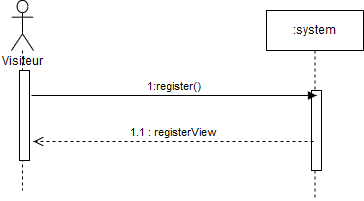

The diagram above was exported from draw.io. Its source (the exported page's mxGraphModel, read from the mxfile embedded in the PNG):
<mxGraphModel dx="1394" dy="793" grid="1" gridSize="10" guides="1" tooltips="1" connect="1" arrows="1" fold="1" page="1" pageScale="1" pageWidth="827" pageHeight="1169" math="0" shadow="0">
  <root>
    <mxCell id="0" />
    <mxCell id="1" parent="0" />
    <mxCell id="fUM2uevEOE9gBZG7iSMm-2" value="" style="shape=umlLifeline;participant=umlActor;perimeter=lifelinePerimeter;whiteSpace=wrap;html=1;container=1;collapsible=0;recursiveResize=0;verticalAlign=top;spacingTop=36;labelBackgroundColor=#ffffff;outlineConnect=0;size=50;" parent="1" vertex="1">
      <mxGeometry x="58" y="60" width="22" height="190" as="geometry" />
    </mxCell>
    <mxCell id="fUM2uevEOE9gBZG7iSMm-5" value="" style="html=1;points=[];perimeter=orthogonalPerimeter;" parent="fUM2uevEOE9gBZG7iSMm-2" vertex="1">
      <mxGeometry x="8" y="70" width="10" height="90" as="geometry" />
    </mxCell>
    <mxCell id="fUM2uevEOE9gBZG7iSMm-6" value=":system" style="html=1;points=[];perimeter=orthogonalPerimeter;shape=umlLifeline;participant=label;fontFamily=Helvetica;fontSize=12;fontColor=#000000;align=center;strokeColor=#000000;fillColor=#ffffff;recursiveResize=0;container=1;collapsible=0;" parent="1" vertex="1">
      <mxGeometry x="313" y="70" width="97" height="190" as="geometry" />
    </mxCell>
    <mxCell id="fUM2uevEOE9gBZG7iSMm-8" value="" style="html=1;points=[];perimeter=orthogonalPerimeter;" parent="fUM2uevEOE9gBZG7iSMm-6" vertex="1">
      <mxGeometry x="45" y="80" width="10" height="80" as="geometry" />
    </mxCell>
    <mxCell id="fUM2uevEOE9gBZG7iSMm-10" value="&lt;div&gt;1.1 : registerView&lt;/div&gt;" style="html=1;verticalAlign=bottom;endArrow=open;dashed=1;endSize=8;" parent="1" edge="1">
      <mxGeometry relative="1" as="geometry">
        <mxPoint x="360" y="201" as="sourcePoint" />
        <mxPoint x="80" y="201" as="targetPoint" />
        <Array as="points">
          <mxPoint x="230" y="201" />
        </Array>
        <mxPoint as="offset" />
      </mxGeometry>
    </mxCell>
    <mxCell id="fUM2uevEOE9gBZG7iSMm-7" value="1:register()" style="html=1;verticalAlign=bottom;endArrow=block;" parent="1" edge="1">
      <mxGeometry width="80" relative="1" as="geometry">
        <mxPoint x="78" y="155" as="sourcePoint" />
        <mxPoint x="363" y="155" as="targetPoint" />
      </mxGeometry>
    </mxCell>
    <mxCell id="fUM2uevEOE9gBZG7iSMm-28" value="Visiteur" style="text;html=1;resizable=0;points=[];autosize=1;align=left;verticalAlign=top;spacingTop=-4;" parent="1" vertex="1">
      <mxGeometry x="47" y="113" width="60" height="20" as="geometry" />
    </mxCell>
  </root>
</mxGraphModel>